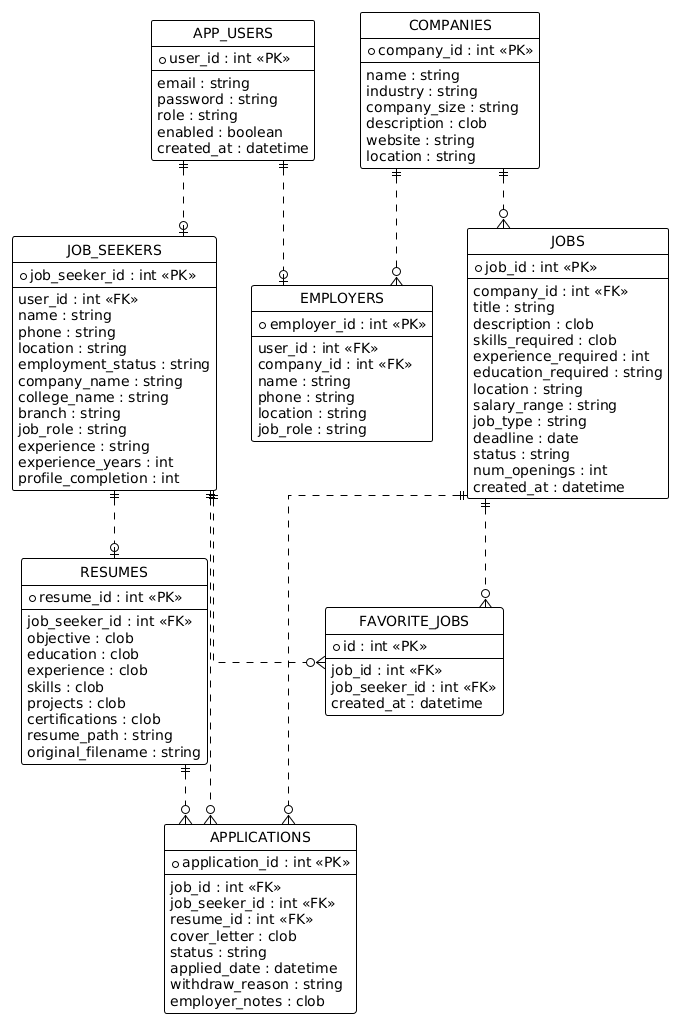

The diagram above was rendered by PlantUML. Its source (embedded in the PNG):
@startuml
!theme plain
hide circle
skinparam linetype ortho

entity "APP_USERS" as APP_USERS {
  * user_id : int <<PK>>
  --
  email : string
  password : string
  role : string
  enabled : boolean
  created_at : datetime
}

entity "COMPANIES" as COMPANIES {
  * company_id : int <<PK>>
  --
  name : string
  industry : string
  company_size : string
  description : clob
  website : string
  location : string
}

entity "EMPLOYERS" as EMPLOYERS {
  * employer_id : int <<PK>>
  --
  user_id : int <<FK>>
  company_id : int <<FK>>
  name : string
  phone : string
  location : string
  job_role : string
}

entity "JOB_SEEKERS" as JOB_SEEKERS {
  * job_seeker_id : int <<PK>>
  --
  user_id : int <<FK>>
  name : string
  phone : string
  location : string
  employment_status : string
  company_name : string
  college_name : string
  branch : string
  job_role : string
  experience : string
  experience_years : int
  profile_completion : int
}

entity "RESUMES" as RESUMES {
  * resume_id : int <<PK>>
  --
  job_seeker_id : int <<FK>>
  objective : clob
  education : clob
  experience : clob
  skills : clob
  projects : clob
  certifications : clob
  resume_path : string
  original_filename : string
}

entity "JOBS" as JOBS {
  * job_id : int <<PK>>
  --
  company_id : int <<FK>>
  title : string
  description : clob
  skills_required : clob
  experience_required : int
  education_required : string
  location : string
  salary_range : string
  job_type : string
  deadline : date
  status : string
  num_openings : int
  created_at : datetime
}

entity "APPLICATIONS" as APPLICATIONS {
  * application_id : int <<PK>>
  --
  job_id : int <<FK>>
  job_seeker_id : int <<FK>>
  resume_id : int <<FK>>
  cover_letter : clob
  status : string
  applied_date : datetime
  withdraw_reason : string
  employer_notes : clob
}

entity "FAVORITE_JOBS" as FAVORITE_JOBS {
  * id : int <<PK>>
  --
  job_id : int <<FK>>
  job_seeker_id : int <<FK>>
  created_at : datetime
}

APP_USERS ||..o| EMPLOYERS
APP_USERS ||..o| JOB_SEEKERS
COMPANIES ||..o{ EMPLOYERS
COMPANIES ||..o{ JOBS
JOB_SEEKERS ||..o| RESUMES
JOB_SEEKERS ||..o{ APPLICATIONS
JOB_SEEKERS ||..o{ FAVORITE_JOBS
JOBS ||..o{ APPLICATIONS
JOBS ||..o{ FAVORITE_JOBS
RESUMES ||..o{ APPLICATIONS
@enduml